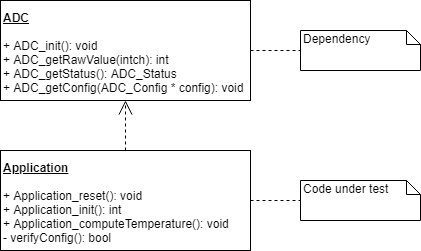

The diagram above was exported from draw.io. Its source (the exported page's mxGraphModel, read from the mxfile embedded in the PNG):
<mxGraphModel dx="992" dy="522" grid="1" gridSize="10" guides="1" tooltips="1" connect="1" arrows="1" fold="1" page="1" pageScale="1" pageWidth="1100" pageHeight="850" math="0" shadow="0">
  <root>
    <mxCell id="0" />
    <mxCell id="1" parent="0" />
    <mxCell id="1WSxj18-6MvbxXJQDFN5-8" value="&lt;b&gt;&lt;u&gt;ADC&lt;/u&gt;&lt;/b&gt;&lt;br&gt;&lt;br&gt;&lt;div&gt;&lt;div&gt;&lt;span&gt;+ ADC_init&lt;/span&gt;(): void&lt;/div&gt;&lt;div&gt;&lt;span&gt;+ ADC_getRawValue&lt;/span&gt;(&lt;span&gt;int&lt;/span&gt;&lt;span&gt;ch&lt;/span&gt;): int&lt;/div&gt;&lt;div&gt;&lt;span&gt;+ ADC_getStatus&lt;/span&gt;():&amp;nbsp;&lt;span&gt;ADC_Status&lt;/span&gt;&lt;/div&gt;&lt;div&gt;&lt;span&gt;+ ADC_getConfig&lt;/span&gt;(ADC_Config *&lt;span&gt; config&lt;/span&gt;): void&lt;/div&gt;&lt;/div&gt;" style="rounded=0;whiteSpace=wrap;html=1;align=left;" vertex="1" parent="1">
      <mxGeometry x="310" y="90" width="250" height="100" as="geometry" />
    </mxCell>
    <mxCell id="1WSxj18-6MvbxXJQDFN5-15" value="&lt;b&gt;&lt;u&gt;Application&lt;/u&gt;&lt;/b&gt;&lt;br&gt;&lt;br&gt;&lt;div&gt;&lt;div&gt;&lt;span&gt;+ Application_reset&lt;/span&gt;(): void&lt;/div&gt;&lt;/div&gt;&lt;div&gt;&lt;div&gt;&lt;span&gt;+ Application_init(): int&lt;/span&gt;&lt;/div&gt;&lt;/div&gt;&lt;div&gt;&lt;span&gt;+&amp;nbsp;&lt;/span&gt;&lt;span&gt;Application_computeTemperature(): void&lt;/span&gt;&lt;/div&gt;&lt;div&gt;&lt;span&gt;-&amp;nbsp;&lt;/span&gt;&lt;span&gt;verifyConfig&lt;/span&gt;&lt;span&gt;(): bool&lt;/span&gt;&lt;/div&gt;" style="rounded=0;whiteSpace=wrap;html=1;align=left;" vertex="1" parent="1">
      <mxGeometry x="310" y="240" width="250" height="100" as="geometry" />
    </mxCell>
    <mxCell id="1WSxj18-6MvbxXJQDFN5-18" value="" style="endArrow=open;endFill=1;endSize=12;html=1;exitX=0.5;exitY=0;exitDx=0;exitDy=0;entryX=0.5;entryY=1;entryDx=0;entryDy=0;dashed=1;" edge="1" parent="1" source="1WSxj18-6MvbxXJQDFN5-15" target="1WSxj18-6MvbxXJQDFN5-8">
      <mxGeometry width="160" relative="1" as="geometry">
        <mxPoint x="310" y="490" as="sourcePoint" />
        <mxPoint x="470" y="490" as="targetPoint" />
      </mxGeometry>
    </mxCell>
    <mxCell id="1WSxj18-6MvbxXJQDFN5-19" value="Dependency" style="shape=note;whiteSpace=wrap;html=1;size=14;verticalAlign=top;align=left;spacingTop=-6;" vertex="1" parent="1">
      <mxGeometry x="610" y="120" width="120" height="40" as="geometry" />
    </mxCell>
    <mxCell id="1WSxj18-6MvbxXJQDFN5-20" value="Code under test" style="shape=note;whiteSpace=wrap;html=1;size=14;verticalAlign=top;align=left;spacingTop=-6;" vertex="1" parent="1">
      <mxGeometry x="610" y="270" width="120" height="40" as="geometry" />
    </mxCell>
    <mxCell id="1WSxj18-6MvbxXJQDFN5-21" value="" style="endArrow=none;dashed=1;html=1;entryX=0;entryY=0.5;entryDx=0;entryDy=0;entryPerimeter=0;exitX=1;exitY=0.5;exitDx=0;exitDy=0;" edge="1" parent="1" source="1WSxj18-6MvbxXJQDFN5-8" target="1WSxj18-6MvbxXJQDFN5-19">
      <mxGeometry width="50" height="50" relative="1" as="geometry">
        <mxPoint x="310" y="460" as="sourcePoint" />
        <mxPoint x="360" y="410" as="targetPoint" />
      </mxGeometry>
    </mxCell>
    <mxCell id="1WSxj18-6MvbxXJQDFN5-22" value="" style="endArrow=none;dashed=1;html=1;entryX=0;entryY=0.5;entryDx=0;entryDy=0;entryPerimeter=0;exitX=1;exitY=0.5;exitDx=0;exitDy=0;" edge="1" parent="1" source="1WSxj18-6MvbxXJQDFN5-15" target="1WSxj18-6MvbxXJQDFN5-20">
      <mxGeometry width="50" height="50" relative="1" as="geometry">
        <mxPoint x="575" y="339" as="sourcePoint" />
        <mxPoint x="665" y="339" as="targetPoint" />
      </mxGeometry>
    </mxCell>
  </root>
</mxGraphModel>